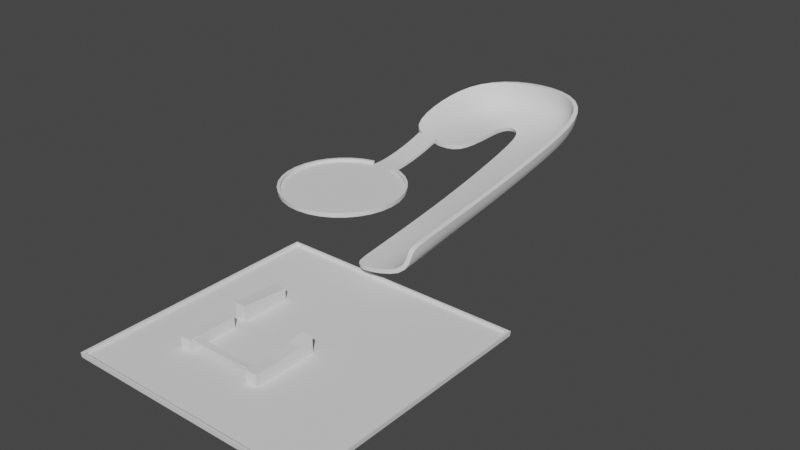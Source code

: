# Source: Stage.blend  (saved by Blender 2.93.21; exported with 4.5.12 LTS)
import bpy
from mathutils import Matrix  # noqa: F401  (used for matrix-valued properties, if any)

bpy.ops.wm.read_factory_settings(use_empty=True)
scene = bpy.context.scene
scene.name = 'Scene'

# ---- collections
col_collection = bpy.data.collections.new('Collection'); scene.collection.children.link(col_collection)

# ---- node groups
ng_auto_smooth = bpy.data.node_groups.new('Auto Smooth', 'GeometryNodeTree')
_s = ng_auto_smooth.interface.new_socket(name='Geometry', in_out='OUTPUT', socket_type='NodeSocketGeometry')
_s = ng_auto_smooth.interface.new_socket(name='Geometry', in_out='INPUT', socket_type='NodeSocketGeometry')
_s = ng_auto_smooth.interface.new_socket(name='Angle', in_out='INPUT', socket_type='NodeSocketFloat')
_s.subtype = 'ANGLE'
_s.min_value = 0.0
_s.max_value = 3.142
ng_auto_smooth.is_modifier = True
_N = ng_auto_smooth.nodes; _L = ng_auto_smooth.links
n0 = _N.new('NodeGroupOutput'); n0.name = 'Group Output'; n0.location = (480, -100)
n1 = _N.new('NodeGroupInput'); n1.name = 'Group Input'; n1.location = (-420, -300)
n2 = _N.new('NodeGroupInput'); n2.name = 'Group Input.001'; n2.location = (-60, -100)
n3 = _N.new('GeometryNodeSetShadeSmooth'); n3.name = 'Set Shade Smooth'; n3.location = (120, -100)
n3.domain = 'EDGE'
n4 = _N.new('GeometryNodeSetShadeSmooth'); n4.name = 'Set Shade Smooth.001'; n4.location = (300, -100)
n5 = _N.new('GeometryNodeInputMeshEdgeAngle'); n5.name = 'Edge Angle'; n5.location = (-420, -220)
n6 = _N.new('GeometryNodeInputEdgeSmooth'); n6.name = 'Is Edge Smooth'; n6.location = (-60, -160)
n7 = _N.new('GeometryNodeInputShadeSmooth'); n7.name = 'Is Face Smooth'; n7.location = (-240, -340)
n8 = _N.new('FunctionNodeBooleanMath'); n8.name = 'Boolean Math'; n8.location = (-60, -220)
n9 = _N.new('FunctionNodeCompare'); n9.name = 'Compare'; n9.location = (-240, -180)
n9.operation = 'LESS_EQUAL'
_L.new(n5.outputs[0], n9.inputs[0])
_L.new(n4.outputs[0], n0.inputs[0])
_L.new(n1.outputs[1], n9.inputs[1])
_L.new(n9.outputs[0], n8.inputs[0])
_L.new(n7.outputs[0], n8.inputs[1])
_L.new(n2.outputs[0], n3.inputs[0])
_L.new(n6.outputs[0], n3.inputs[1])
_L.new(n3.outputs[0], n4.inputs[0])
_L.new(n8.outputs[0], n3.inputs[2])
n0.is_active_output = True

# ---- world
world_world = bpy.data.worlds.new('World'); scene.world = world_world
world_world.use_nodes = True; world_world.node_tree.nodes.clear()
_N = world_world.node_tree.nodes; _L = world_world.node_tree.links
n0 = _N.new('ShaderNodeOutputWorld'); n0.name = 'World Output'; n0.location = (300, 300)
n1 = _N.new('ShaderNodeBackground'); n1.name = 'Background'; n1.location = (10, 300)
n1.inputs[0].default_value = (0.05088, 0.05088, 0.05088, 1.0)
_L.new(n1.outputs[0], n0.inputs[0])
n0.is_active_output = True
world_world.color = (0.05088, 0.05088, 0.05088)
world_world.use_sun_shadow = False
world_world.sun_shadow_jitter_overblur = 0.0

# ---- meshes
me_cylinder = bpy.data.meshes.new('Cylinder')
me_cylinder.from_pydata([(3.902, 19.62, 0.0), (7.654, 18.48, 0.0), (11.11, 16.63, 0.0), (14.14, 14.14, 0.0), (16.63, 11.11, 0.0), (18.48, 7.654, 0.0), (19.62, 3.902, 0.0), (20.0, -9.199e-06, 0.0), (19.62, -3.902, 0.0), (18.48, -7.654, 0.0), (16.63, -11.11, 0.0), (14.14, -14.14, 0.0), (11.11, -16.63, 0.0), (7.654, -18.48, 0.0), (3.902, -19.62, 0.0), (-1.002e-05, -20.0, 0.0), (-3.902, -19.62, 0.0), (-7.654, -18.48, 0.0), (-11.11, -16.63, 0.0), (-14.14, -14.14, 0.0), (-16.63, -11.11, 0.0), (-18.48, -7.654, 0.0), (-19.62, -3.902, 0.0), (-20.0, 8.444e-06, 0.0), (-19.62, 3.902, 0.0), (-18.48, 7.654, 0.0), (-16.63, 11.11, 0.0), (-14.14, 14.14, 0.0), (-11.11, 16.63, 0.0), (-7.654, 18.48, 0.0), (-3.902, 19.62, 0.0), (3.902, 24.44, 0.0), (-3.902, 24.44, 0.0), (14.14, 14.14, 1.0), (11.11, 16.63, 1.0), (7.654, 18.48, 1.0), (3.902, 19.62, 1.0), (16.63, 11.11, 1.0), (18.48, 7.654, 1.0), (19.62, 3.902, 1.0), (20.0, -9.199e-06, 1.0), (19.62, -3.902, 1.0), (18.48, -7.654, 1.0), (16.63, -11.11, 1.0), (14.14, -14.14, 1.0), (11.11, -16.63, 1.0), (7.654, -18.48, 1.0), (3.902, -19.62, 1.0), (-1.002e-05, -20.0, 1.0), (-3.902, -19.62, 1.0), (-7.654, -18.48, 1.0), (-11.11, -16.63, 1.0), (-14.14, -14.14, 1.0), (-16.63, -11.11, 1.0), (-18.48, -7.654, 1.0), (-19.62, -3.902, 1.0), (-20.0, 8.444e-06, 1.0), (-19.62, 3.902, 1.0), (-18.48, 7.654, 1.0), (-16.63, 11.11, 1.0), (-14.14, 14.14, 1.0), (-11.11, 16.63, 1.0), (-7.654, 18.48, 1.0), (-3.902, 19.62, 1.0), (3.902, 44.07, 3.912), (-3.902, 44.07, 3.912), (3.902, 39.69, 2.623), (3.902, 26.9, 0.2126), (3.902, 35.68, 1.624), (3.902, 31.0, 0.7418), (-3.902, 26.9, 0.2126), (-3.902, 39.69, 2.623), (-3.902, 31.0, 0.7418), (-3.902, 35.68, 1.624)], [], [(0, 30, 29, 28, 27, 26, 25, 24, 23, 22, 21, 20, 19, 18, 17, 16, 15, 14, 13, 12, 11, 10, 9, 8, 7, 6, 5, 4, 3, 2, 1), (11, 12, 45, 44), (0, 31, 32, 30), (24, 25, 58, 57), (25, 26, 59, 58), (12, 13, 46, 45), (26, 27, 60, 59), (13, 14, 47, 46), (0, 1, 35, 36), (27, 28, 61, 60), (14, 15, 48, 47), (1, 2, 34, 35), (28, 29, 62, 61), (15, 16, 49, 48), (2, 3, 33, 34), (29, 30, 63, 62), (16, 17, 50, 49), (3, 4, 37, 33), (17, 18, 51, 50), (4, 5, 38, 37), (18, 19, 52, 51), (5, 6, 39, 38), (19, 20, 53, 52), (6, 7, 40, 39), (20, 21, 54, 53), (7, 8, 41, 40), (21, 22, 55, 54), (8, 9, 42, 41), (22, 23, 56, 55), (9, 10, 43, 42), (23, 24, 57, 56), (10, 11, 44, 43), (32, 31, 67, 70), (66, 71, 73, 68), (68, 73, 72, 69), (69, 72, 70, 67), (71, 66, 64, 65)])
me_cylinder.polygons.foreach_set('use_smooth', [True] * 37)
_uv = me_cylinder.uv_layers.new(name='UVMap')
_uv.uv.foreach_set('vector', [0.3884, 0.377, 0.5066, 0.4213, 0.5527, 0.4648, 0.5884, 0.5144, 0.6136, 0.5703, 0.6271, 0.6304, 0.6318, 0.6904, 0.6244, 0.7497, 0.6052, 0.8062, 0.5751, 0.8579, 0.5355, 0.9021, 0.4877, 0.9375, 0.4345, 0.9631, 0.3772, 0.9775, 0.3178, 0.9842, 0.2584, 0.9789, 0.2014, 0.962, 0.1488, 0.9339, 0.1029, 0.896, 0.06556, 0.8496, 0.03799, 0.797, 0.02156, 0.7399, 0.01584, 0.6807, 0.02213, 0.6215, 0.04001, 0.5649, 0.06893, 0.5129, 0.1067, 0.4662, 0.1531, 0.428, 0.2064, 0.3997, 0.2648, 0.3824, 0.3251, 0.3736, 0.03799, 0.797, 0.06556, 0.8496, 0.05236, 0.8584, 0.02337, 0.803, 0.3884, 0.377, 0.4157, 0.304, 0.5339, 0.3482, 0.5066, 0.4213, 0.6244, 0.7497, 0.6318, 0.6904, 0.6477, 0.6907, 0.6399, 0.7531, 0.6318, 0.6904, 0.6271, 0.6304, 0.643, 0.6279, 0.6477, 0.6907, 0.06556, 0.8496, 0.1029, 0.896, 0.09173, 0.9072, 0.05236, 0.8584, 0.6271, 0.6304, 0.6136, 0.5703, 0.629, 0.565, 0.643, 0.6279, 0.1029, 0.896, 0.1488, 0.9339, 0.14, 0.9471, 0.09173, 0.9072, 0.3884, 0.377, 0.3251, 0.3736, 0.3242, 0.3573, 0.3893, 0.3601, 0.6136, 0.5703, 0.5884, 0.5144, 0.6025, 0.5061, 0.629, 0.565, 0.1488, 0.9339, 0.2014, 0.962, 0.1955, 0.9767, 0.14, 0.9471, 0.3251, 0.3736, 0.2648, 0.3824, 0.2612, 0.3666, 0.3242, 0.3573, 0.5884, 0.5144, 0.5527, 0.4648, 0.5648, 0.4542, 0.6025, 0.5061, 0.2014, 0.962, 0.2584, 0.9789, 0.2556, 0.9945, 0.1955, 0.9767, 0.2648, 0.3824, 0.2064, 0.3997, 0.2001, 0.3849, 0.2612, 0.3666, 0.5527, 0.4648, 0.5066, 0.4213, 0.518, 0.4093, 0.5648, 0.4542, 0.2584, 0.9789, 0.3178, 0.9842, 0.318, 1.0, 0.2556, 0.9945, 0.2064, 0.3997, 0.1531, 0.428, 0.1441, 0.4147, 0.2001, 0.3849, 0.3178, 0.9842, 0.3772, 0.9775, 0.3801, 0.9929, 0.318, 1.0, 0.1531, 0.428, 0.1067, 0.4662, 0.09527, 0.455, 0.1441, 0.4147, 0.3772, 0.9775, 0.4345, 0.9631, 0.44, 0.9777, 0.3801, 0.9929, 0.1067, 0.4662, 0.06893, 0.5129, 0.05572, 0.504, 0.09527, 0.455, 0.4345, 0.9631, 0.4877, 0.9375, 0.496, 0.9509, 0.44, 0.9777, 0.06893, 0.5129, 0.04001, 0.5649, 0.02542, 0.5587, 0.05572, 0.504, 0.4877, 0.9375, 0.5355, 0.9021, 0.5462, 0.9137, 0.496, 0.9509, 0.04001, 0.5649, 0.02213, 0.6215, 0.006598, 0.6184, 0.02542, 0.5587, 0.5355, 0.9021, 0.5751, 0.8579, 0.588, 0.8672, 0.5462, 0.9137, 0.02213, 0.6215, 0.01584, 0.6807, 0.0, 0.6807, 0.006598, 0.6184, 0.5751, 0.8579, 0.6052, 0.8062, 0.6198, 0.8127, 0.588, 0.8672, 0.01584, 0.6807, 0.02156, 0.7399, 0.006025, 0.743, 0.0, 0.6807, 0.6052, 0.8062, 0.6244, 0.7497, 0.6399, 0.7531, 0.6198, 0.8127, 0.02156, 0.7399, 0.03799, 0.797, 0.02337, 0.803, 0.006025, 0.743, 0.5339, 0.3482, 0.4157, 0.304, 0.4297, 0.2666, 0.5479, 0.3109, 0.5036, 0.06922, 0.6218, 0.1135, 0.5984, 0.1761, 0.4802, 0.1318, 0.4802, 0.1318, 0.5984, 0.1761, 0.5713, 0.2482, 0.4532, 0.204, 0.4532, 0.204, 0.5713, 0.2482, 0.5479, 0.3109, 0.4297, 0.2666, 0.6218, 0.1135, 0.5036, 0.06922, 0.5295, 0.0, 0.6477, 0.04423])
me_cylinder.use_remesh_fix_poles = True
me_cylinder.use_remesh_preserve_attributes = False
me_cylinder.update()
me_plane = bpy.data.meshes.new('Plane')
me_plane.from_pydata([(-31.28, -0.7857, 2.888), (-9.173, -0.7857, 0.5602), (-8.102, 39.77, 13.72), (-6.325, 27.57, 0.5602), (-31.28, 16.87, 8.16), (-9.173, 16.87, 0.5602), (-20.22, -0.7857, 0.5602), (-8.971, 39.77, 5.137), (-20.22, 16.87, 1.474), (-9.173, 24.66, 0.5602), (-25.6, 33.01, 12.23), (-20.22, 33.01, 1.756), (11.11, 38.81, 13.72), (-2.931, 26.21, -0.2672), (10.66, 39.56, 5.137), (19.67, 28.21, 10.81), (-2.51, 22.28, -2.351), (18.87, 27.83, 2.226), (19.74, -64.18, -2.665), (-2.44, -64.18, -15.83), (18.94, -64.18, -11.25), (-2.44, -58.76, -15.23), (18.94, -58.7, -10.65), (19.74, -58.7, -2.068), (18.91, 4.088, -2.534), (18.94, -23.77, -6.843), (-2.445, -24.36, -11.44), (-2.474, 3.407, -6.709), (19.71, 4.133, 6.029), (19.74, -23.73, 1.745)], [], [(11, 9, 3, 7), (6, 1, 5, 8), (0, 6, 8, 4), (10, 11, 7, 2), (4, 8, 11, 10), (8, 5, 9, 11), (7, 3, 13, 14), (2, 7, 14, 12), (14, 13, 16, 17), (12, 14, 17, 15), (22, 21, 19, 20), (23, 22, 20, 18), (25, 26, 21, 22), (29, 25, 22, 23), (15, 17, 24, 28), (25, 29, 28, 24), (26, 25, 24, 27), (17, 16, 27, 24)])
me_plane.polygons.foreach_set('use_smooth', [True] * 18)
_k = set([(0, 4), (0, 6), (1, 5), (1, 6), (2, 10), (2, 12), (3, 9), (3, 13), (4, 10), (5, 9), (12, 15), (13, 16), (15, 28), (16, 27), (18, 20), (18, 23), (19, 20), (19, 21), (21, 26), (23, 29)])
me_plane.attributes.new('sharp_edge', 'BOOLEAN', 'EDGE').data.foreach_set('value', [ (min(e.vertices), max(e.vertices)) in _k for e in me_plane.edges])
_uv = me_plane.uv_layers.new(name='UVMap')
_uv.uv.foreach_set('vector', [0.2713, 0.1568, 0.3201, 0.2943, 0.2779, 0.3151, 0.167, 0.2305, 0.6327, 0.2349, 0.605, 0.3588, 0.4071, 0.3145, 0.4355, 0.1911, 0.6595, 0.1081, 0.6327, 0.2349, 0.4355, 0.1911, 0.4571, 0.04478, 0.2719, 0.0, 0.2713, 0.1568, 0.167, 0.2305, 0.08691, 0.1818, 0.4571, 0.04478, 0.4355, 0.1911, 0.2713, 0.1568, 0.2719, 0.0, 0.4355, 0.1911, 0.4071, 0.3145, 0.3201, 0.2943, 0.2713, 0.1568, 0.167, 0.2305, 0.2779, 0.3151, 0.2763, 0.3579, 0.08086, 0.3788, 0.08691, 0.1818, 0.167, 0.2305, 0.08086, 0.3788, 0.0, 0.3645, 0.08086, 0.3788, 0.2763, 0.3579, 0.3094, 0.395, 0.1085, 0.5026, 0.0, 0.3645, 0.08086, 0.3788, 0.1085, 0.5026, 0.01804, 0.5141, 0.4448, 0.9384, 0.6423, 0.7959, 0.6595, 0.8172, 0.4619, 0.9602, 0.3573, 0.978, 0.4448, 0.9384, 0.4619, 0.9602, 0.3745, 1.0, 0.3357, 0.7997, 0.5335, 0.6606, 0.6423, 0.7959, 0.4448, 0.9384, 0.2474, 0.8375, 0.3357, 0.7997, 0.4448, 0.9384, 0.3573, 0.978, 0.01804, 0.5141, 0.1085, 0.5026, 0.2243, 0.655, 0.1356, 0.6835, 0.3357, 0.7997, 0.2474, 0.8375, 0.1356, 0.6835, 0.2243, 0.655, 0.5335, 0.6606, 0.3357, 0.7997, 0.2243, 0.655, 0.4133, 0.5167, 0.1085, 0.5026, 0.3094, 0.395, 0.4133, 0.5167, 0.2243, 0.655])
me_plane.use_remesh_fix_poles = True
me_plane.use_remesh_preserve_attributes = False
me_plane.update()
me_plane_001 = bpy.data.meshes.new('Plane.001')
me_plane_001.from_pydata([(-41.87, -41.87, 0.0), (41.87, -41.87, 0.0), (-41.87, 41.87, 0.0), (41.87, 41.87, 0.0), (-41.87, 41.87, 1.0), (-41.87, -41.87, 1.0), (41.87, -41.87, 1.0), (41.87, 41.87, 1.0)], [], [(0, 1, 3, 2), (3, 7, 4, 2), (0, 5, 6, 1), (1, 6, 7, 3), (2, 4, 5, 0)])
_uv = me_plane_001.uv_layers.new(name='UVMap')
_uv.uv.foreach_set('vector', [0.0, 0.0, 1.0, 0.0, 1.0, 1.0, 0.0, 1.0, 1.0, 1.0, 1.0, 1.0, 0.0, 1.0, 0.0, 1.0, 0.0, 0.0, 0.0, 0.0, 1.0, 0.0, 1.0, 0.0, 1.0, 0.0, 1.0, 0.0, 1.0, 1.0, 1.0, 1.0, 0.0, 1.0, 0.0, 1.0, 0.0, 0.0, 0.0, 0.0])
me_plane_001.use_remesh_fix_poles = True
me_plane_001.use_remesh_preserve_attributes = False
me_plane_001.update()
me_cube = bpy.data.meshes.new('Cube')
me_cube.from_pydata([(-2.0, 8.204, -2.0), (-2.0, 8.204, 2.0), (-2.0, -8.204, -2.0), (-2.0, -8.204, 3.256), (2.0, 8.204, -2.0), (2.0, 8.204, 2.0), (2.0, -8.204, -2.0), (2.0, -8.204, 3.256)], [], [(0, 2, 3, 1), (2, 6, 7, 3), (6, 4, 5, 7), (4, 0, 1, 5), (2, 0, 4, 6), (7, 5, 1, 3)])
_uv = me_cube.uv_layers.new(name='UVMap')
_uv.uv.foreach_set('vector', [0.4852, 0.0, 0.4852, 0.7574, 0.2426, 0.7574, 0.3006, 0.0, 0.0, 0.7574, 0.1846, 0.7574, 0.1846, 1.0, 0.0, 1.0, 0.0, 0.7574, 0.0, 0.0, 0.1846, 0.0, 0.2426, 0.7574, 0.1846, 0.7574, 0.3693, 0.7574, 0.3693, 0.942, 0.1846, 0.942, 0.6699, 0.7574, 0.6699, 0.0, 0.8545, 0.0, 0.8545, 0.7574, 0.4852, 0.7596, 0.4852, 0.0, 0.6699, 0.0, 0.6699, 0.7596])
me_cube.use_remesh_fix_poles = True
me_cube.use_remesh_preserve_attributes = False
me_cube.update()
me_cube_001 = bpy.data.meshes.new('Cube.001')
me_cube_001.from_pydata([(-2.0, 8.204, -2.0), (-2.0, 8.204, 2.0), (-2.0, -8.204, -2.0), (-2.0, -8.204, 2.0), (2.0, 8.204, -2.0), (2.0, 8.204, 2.0), (2.0, -8.204, -2.0), (2.0, -8.204, 2.0)], [], [(0, 2, 3, 1), (2, 6, 7, 3), (6, 4, 5, 7), (4, 0, 1, 5), (2, 0, 4, 6), (7, 5, 1, 3)])
_uv = me_cube_001.uv_layers.new(name='UVMap')
_uv.uv.foreach_set('vector', [0.8, 0.0, 0.8, 0.8204, 0.6, 0.8204, 0.6, 0.0, 0.8, 0.2, 1.0, 0.2, 1.0, 0.4, 0.8, 0.4, 0.6, 0.0, 0.6, 0.8204, 0.4, 0.8204, 0.4, 0.0, 0.8, 0.0, 1.0, 0.0, 1.0, 0.2, 0.8, 0.2, 0.2, 0.8204, 0.2, 0.0, 0.4, 0.0, 0.4, 0.8204, 0.0, 0.8204, 0.0, 0.0, 0.2, 0.0, 0.2, 0.8204])
me_cube_001.use_remesh_fix_poles = True
me_cube_001.use_remesh_preserve_attributes = False
me_cube_001.update()
me_plane_002 = bpy.data.meshes.new('Plane.002')
me_plane_002.from_pydata([(-11.63, -1.0, 0.4335), (11.63, -1.0, 0.4335), (-11.63, 1.0, 0.4335), (11.63, 1.0, 0.4335), (7.595, -1.0, 0.08895), (-7.595, -1.0, 0.08895), (6.437, -1.0, 0.003228), (5.148, -1.0, -0.06754), (3.754, -1.0, -0.1219), (2.283, -1.0, -0.1588), (0.7663, -1.0, -0.1774), (-0.7663, -1.0, -0.1774), (-2.283, -1.0, -0.1588), (-3.754, -1.0, -0.1219), (-5.148, -1.0, -0.06754), (-6.437, -1.0, 0.003228), (-7.595, 1.0, 0.08895), (7.595, 1.0, 0.08895), (-6.437, 1.0, 0.003228), (-5.148, 1.0, -0.06754), (-3.754, 1.0, -0.1219), (-2.283, 1.0, -0.1588), (-0.7663, 1.0, -0.1774), (0.7663, 1.0, -0.1774), (2.283, 1.0, -0.1588), (3.754, 1.0, -0.1219), (5.148, 1.0, -0.06754), (6.437, 1.0, 0.003228)], [], [(0, 5, 16, 2), (4, 17, 27, 6), (6, 27, 26, 7), (7, 26, 25, 8), (8, 25, 24, 9), (9, 24, 23, 10), (10, 23, 22, 11), (11, 22, 21, 12), (12, 21, 20, 13), (13, 20, 19, 14), (14, 19, 18, 15), (15, 18, 16, 5), (4, 1, 3, 17)])
_uv = me_plane_002.uv_layers.new(name='UVMap')
_uv.uv.foreach_set('vector', [0.08583, 4.1e-08, 0.08583, 0.1738, 4.997e-08, 0.1738, 4.741e-08, 0.0, 0.08583, 0.8262, 5.766e-08, 0.8262, 3.844e-08, 0.7764, 0.08583, 0.7764, 0.08583, 0.7764, 3.844e-08, 0.7764, 1.922e-08, 0.721, 0.08583, 0.721, 0.08583, 0.721, 1.922e-08, 0.721, 3.844e-09, 0.6611, 0.08583, 0.6611, 0.08583, 0.6611, 3.844e-09, 0.6611, 0.0, 0.598, 0.08583, 0.598, 0.08583, 0.598, 0.0, 0.598, 1.025e-08, 0.5329, 0.08583, 0.5329, 0.08583, 0.5329, 1.025e-08, 0.5329, 1.538e-08, 0.4671, 0.08583, 0.4671, 0.08583, 0.4671, 1.538e-08, 0.4671, 3.075e-08, 0.402, 0.08583, 0.402, 0.08583, 0.402, 3.075e-08, 0.402, 4.228e-08, 0.3389, 0.08583, 0.3389, 0.08583, 0.3389, 4.228e-08, 0.3389, 5.254e-08, 0.279, 0.08583, 0.279, 0.08583, 0.279, 5.254e-08, 0.279, 5.382e-08, 0.2236, 0.08583, 0.2236, 0.08583, 0.2236, 5.382e-08, 0.2236, 4.997e-08, 0.1738, 0.08583, 0.1738, 0.08583, 0.8262, 0.08583, 1.0, 1.217e-07, 1.0, 5.766e-08, 0.8262])
me_plane_002.use_remesh_fix_poles = True
me_plane_002.use_remesh_preserve_attributes = False
me_plane_002.update()
me_cube_002 = bpy.data.meshes.new('Cube.002')
me_cube_002.from_pydata([(-2.0, 8.204, -2.0), (-2.0, 8.204, 2.532), (-2.0, -8.204, -2.0), (-2.0, -8.204, 2.0), (2.0, 8.204, -2.0), (2.0, 8.204, 2.532), (2.0, -8.204, -2.0), (2.0, -8.204, 2.0), (-2.0, 0.0, -2.0), (-2.0, 0.0, 2.0), (2.0, 0.0, -2.0), (2.0, 0.0, 2.0), (-2.0, 13.27, -2.0), (-2.0, 13.27, 3.476), (2.0, 13.27, 3.476), (2.0, 13.27, -2.0)], [], [(8, 2, 3, 9), (2, 6, 7, 3), (10, 4, 5, 11), (0, 1, 13, 12), (8, 0, 4, 10), (11, 5, 1, 9), (7, 11, 9, 3), (2, 8, 10, 6), (6, 10, 11, 7), (0, 8, 9, 1), (15, 12, 13, 14), (4, 0, 12, 15), (1, 5, 14, 13), (5, 4, 15, 14)])
_uv = me_cube_002.uv_layers.new(name='UVMap')
_uv.uv.foreach_set('vector', [0.8, 0.4102, 0.8, 0.8204, 0.6, 0.8204, 0.6, 0.4102, 0.8, 0.2, 1.0, 0.2, 1.0, 0.4, 0.8, 0.4, 0.6, 0.4102, 0.6, 0.8204, 0.4, 0.8204, 0.4, 0.4102, 0.8, 0.0, 0.6, 0.0, 0.6, 0.0, 0.8, 0.0, 0.2, 0.4102, 0.2, 0.0, 0.4, 0.0, 0.4, 0.4102, 0.0, 0.4102, 0.0, 0.0, 0.2, 0.0, 0.2, 0.4102, 0.0, 0.8204, 0.0, 0.4102, 0.2, 0.4102, 0.2, 0.8204, 0.2, 0.8204, 0.2, 0.4102, 0.4, 0.4102, 0.4, 0.8204, 0.6, 0.0, 0.6, 0.4102, 0.4, 0.4102, 0.4, 0.0, 0.8, 0.0, 0.8, 0.4102, 0.6, 0.4102, 0.6, 0.0, 0.8, 0.0, 1.0, 0.0, 1.0, 0.2, 0.8, 0.2, 0.4, 0.0, 0.2, 0.0, 0.2, 0.0, 0.4, 0.0, 0.2, 0.0, 0.0, 0.0, 0.0, 0.0, 0.2, 0.0, 0.4, 0.8204, 0.6, 0.8204, 0.6, 0.8204, 0.4, 0.8204])
me_cube_002.use_remesh_fix_poles = True
me_cube_002.use_remesh_preserve_attributes = False
me_cube_002.update()

# ---- objects
ob_cylinder = bpy.data.objects.new('Cylinder', me_cylinder)
ob_plane = bpy.data.objects.new('Plane', me_plane)
ob_plane_001 = bpy.data.objects.new('Plane.001', me_plane_001)
ob_cube = bpy.data.objects.new('Cube', me_cube)
ob_cube_001 = bpy.data.objects.new('Cube.001', me_cube_001)
ob_plane_002 = bpy.data.objects.new('Plane.002', me_plane_002)
ob_cube_002 = bpy.data.objects.new('Cube.002', me_cube_002)

# ---- transforms, parenting, visibility, modifiers, constraints
ob_cylinder.location = (0.0, 0.0, 0.0)
_m = ob_cylinder.modifiers.new('Solidify', 'SOLIDIFY')
_m.thickness = 1.0
_m = ob_cylinder.modifiers.new('Auto Smooth', 'NODES')
_m.node_group = ng_auto_smooth
_gi = [s.identifier for s in ng_auto_smooth.interface.items_tree if s.item_type == 'SOCKET' and s.in_out == 'INPUT']
_m[_gi[1]] = 0.5236  # Angle
ob_plane.location = (19.32, 49.33, -0.5602)
_m = ob_plane.modifiers.new('Subdivision', 'SUBSURF')
_m.levels = 2
_m = ob_plane.modifiers.new('Solidify', 'SOLIDIFY')
_m.thickness = 1.5
_m = ob_plane.modifiers.new('Auto Smooth', 'NODES')
_m.node_group = ng_auto_smooth
_gi = [s.identifier for s in ng_auto_smooth.interface.items_tree if s.item_type == 'SOCKET' and s.in_out == 'INPUT']
_m[_gi[1]] = 0.6981  # Angle
ob_plane_001.location = (30.87, -52.54, -20.83)
_m = ob_plane_001.modifiers.new('Solidify', 'SOLIDIFY')
_m.thickness = 1.0
ob_cube.location = (8.391, -45.57, -18.98)
ob_cube_001.location = (8.391, -66.2, -18.98)
ob_plane_002.location = (21.82, -72.37, -17.58)
_m = ob_plane_002.modifiers.new('Solidify', 'SOLIDIFY')
_m.thickness = 0.5
ob_cube_002.location = (34.65, -66.2, -18.98)

# ---- collection membership
col_collection.objects.link(ob_cylinder)
col_collection.objects.link(ob_plane)
col_collection.objects.link(ob_plane_001)
col_collection.objects.link(ob_cube)
col_collection.objects.link(ob_cube_001)
col_collection.objects.link(ob_plane_002)
col_collection.objects.link(ob_cube_002)

# ---- scene / render settings (as saved in the file)
scene.frame_start = 1; scene.frame_end = 250; scene.frame_set(1)
scene.render.engine = 'BLENDER_EEVEE_NEXT'
scene.cycles.use_denoising = False
scene.cycles.samples = 128
scene.cycles.sampling_pattern = 'TABULATED_SOBOL'
scene.cycles.use_adaptive_sampling = False
scene.cycles.use_light_tree = False
scene.view_settings.view_transform = 'Filmic'
bpy.context.view_layer.update()

# ---- added for rendering (the .blend has no active camera and no usable light): camera, sun
cam_auto = bpy.data.cameras.new('AutoCamera')
cam_auto.lens = 50.0
cam_auto.sensor_width = 36.0
cam_auto.clip_end = 3418.14
ob_auto_camera = bpy.data.objects.new('AutoCamera', cam_auto)
scene.collection.objects.link(ob_auto_camera)
ob_auto_camera.location = (220.992, -236.369, 151.658)
ob_auto_camera.rotation_euler = (1.09748, -7.21219e-08, 0.694738)
scene.camera = ob_auto_camera
light_auto_sun = bpy.data.lights.new('AutoSun', 'SUN')
light_auto_sun.energy = 3.0
light_auto_sun.angle = 0.0523599
ob_auto_sun = bpy.data.objects.new('AutoSun', light_auto_sun)
scene.collection.objects.link(ob_auto_sun)
ob_auto_sun.rotation_euler = (0.872665, 0.174533, 0.523599)
bpy.context.view_layer.update()
